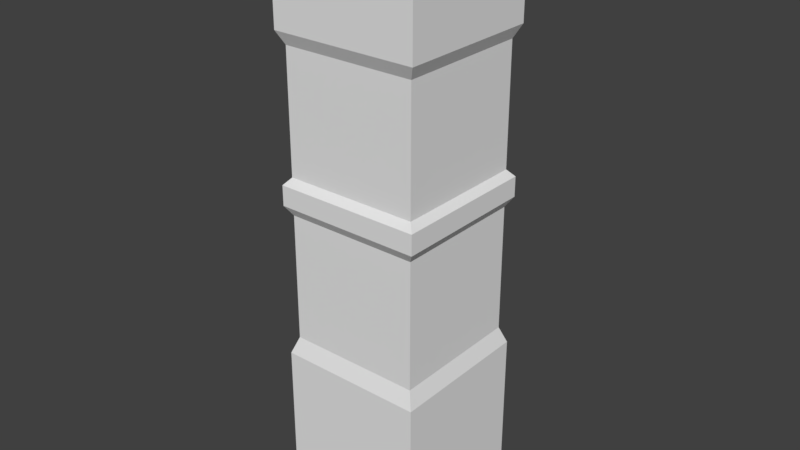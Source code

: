 # Source: Pillar.blend  (saved by Blender 2.78.0; exported with 4.5.12 LTS)
import bpy
from mathutils import Matrix  # noqa: F401  (used for matrix-valued properties, if any)

bpy.ops.wm.read_factory_settings(use_empty=True)
scene = bpy.context.scene
scene.name = 'Scene'

# ---- collections
col_collection_1 = bpy.data.collections.new('Collection 1'); scene.collection.children.link(col_collection_1)

# ---- world
world_world = bpy.data.worlds.new('World'); scene.world = world_world
world_world.color = (0.05088, 0.05088, 0.05088)
world_world.use_sun_shadow = False
world_world.sun_shadow_jitter_overblur = 0.0
world_world.cycles.sampling_method = 'MANUAL'

# ---- meshes
me_cube_000 = bpy.data.meshes.new('Cube.000')
me_cube_000.from_pydata([(-1.093, -1.093, -1.87), (-1.093, -1.093, 0.517), (-1.093, 1.093, -1.87), (-1.093, 1.093, 0.517), (1.093, -1.093, -1.87), (1.093, -1.093, 0.517), (1.093, 1.093, -1.87), (1.093, 1.093, 0.517), (-1.0, -1.0, 0.77), (-1.0, 1.0, 0.77), (1.0, 1.0, 0.77), (1.0, -1.0, 0.77), (-1.0, -1.0, 2.684), (-1.0, 1.0, 2.684), (1.0, 1.0, 2.684), (1.0, -1.0, 2.684), (-1.093, -1.093, 2.832), (-1.093, 1.093, 2.832), (1.093, 1.093, 2.832), (1.093, -1.093, 2.832), (-1.093, -1.093, 3.132), (-1.093, 1.093, 3.132), (1.093, 1.093, 3.132), (1.093, -1.093, 3.132), (-1.0, -1.0, 3.239), (-1.0, 1.0, 3.239), (1.0, 1.0, 3.239), (1.0, -1.0, 3.239), (-1.0, -1.0, 5.037), (-1.0, 1.0, 5.037), (1.0, 1.0, 5.037), (1.0, -1.0, 5.037), (-1.093, -1.093, 5.229), (-1.093, 1.093, 5.229), (1.093, 1.093, 5.229), (1.093, -1.093, 5.229), (-1.093, -1.093, 6.821), (-1.093, 1.093, 6.821), (1.093, 1.093, 6.821), (1.093, -1.093, 6.821)], [], [(0, 1, 3, 2), (2, 3, 7, 6), (6, 7, 5, 4), (4, 5, 1, 0), (2, 6, 4, 0), (5, 7, 10, 11), (8, 11, 15, 12), (3, 1, 8, 9), (1, 5, 11, 8), (7, 3, 9, 10), (15, 14, 18, 19), (10, 9, 13, 14), (11, 10, 14, 15), (9, 8, 12, 13), (19, 18, 22, 23), (13, 12, 16, 17), (12, 15, 19, 16), (14, 13, 17, 18), (20, 23, 27, 24), (17, 16, 20, 21), (16, 19, 23, 20), (18, 17, 21, 22), (27, 26, 30, 31), (22, 21, 25, 26), (23, 22, 26, 27), (21, 20, 24, 25), (29, 28, 32, 33), (25, 24, 28, 29), (24, 27, 31, 28), (26, 25, 29, 30), (32, 35, 39, 36), (28, 31, 35, 32), (30, 29, 33, 34), (31, 30, 34, 35), (38, 37, 36, 39), (34, 33, 37, 38), (35, 34, 38, 39), (33, 32, 36, 37)])
me_cube_000.use_remesh_preserve_volume = False
me_cube_000.use_remesh_preserve_attributes = False
me_cube_000.use_mirror_vertex_groups = False
me_cube_000.update()

# ---- objects
ob_cube = bpy.data.objects.new('Cube', me_cube_000)

# ---- transforms, parenting, visibility, modifiers, constraints
ob_cube.location = (3.108, 3.023, 0.7638)
ob_cube.lineart.crease_threshold = 0.0

# ---- collection membership
col_collection_1.objects.link(ob_cube)

# ---- scene / render settings (as saved in the file)
scene.frame_start = 1; scene.frame_end = 250; scene.frame_set(1)
scene.render.engine = 'BLENDER_EEVEE_NEXT'
scene.render.resolution_percentage = 50
scene.render.dither_intensity = 0.0
scene.cycles.use_denoising = False
scene.cycles.samples = 128
scene.cycles.sampling_pattern = 'TABULATED_SOBOL'
scene.cycles.light_sampling_threshold = 0.0
scene.cycles.use_adaptive_sampling = False
scene.cycles.use_light_tree = False
scene.cycles.blur_glossy = 0.0
scene.cycles.sample_clamp_indirect = 0.0
scene.view_settings.view_transform = 'Standard'
bpy.context.view_layer.update()

# ---- added for rendering (the .blend has no active camera and no usable light): camera, sun
cam_auto = bpy.data.cameras.new('AutoCamera')
cam_auto.lens = 50.0
cam_auto.sensor_width = 36.0
cam_auto.clip_end = 1000.0
ob_auto_camera = bpy.data.objects.new('AutoCamera', cam_auto)
scene.collection.objects.link(ob_auto_camera)
ob_auto_camera.location = (11.6416, -7.2172, 10.0664)
ob_auto_camera.rotation_euler = (1.09748, -7.21219e-08, 0.694738)
scene.camera = ob_auto_camera
light_auto_sun = bpy.data.lights.new('AutoSun', 'SUN')
light_auto_sun.energy = 3.0
light_auto_sun.angle = 0.0523599
ob_auto_sun = bpy.data.objects.new('AutoSun', light_auto_sun)
scene.collection.objects.link(ob_auto_sun)
ob_auto_sun.rotation_euler = (0.872665, 0.174533, 0.523599)
bpy.context.view_layer.update()
